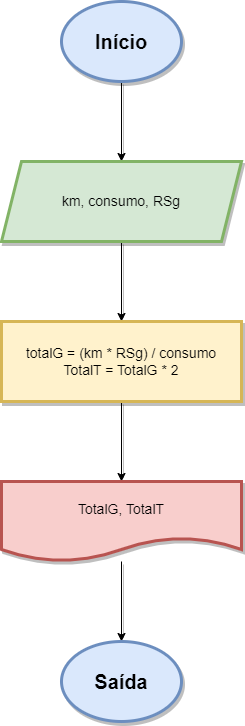

The diagram above was exported from draw.io. Its source (the exported page's mxGraphModel, read from the mxfile embedded in the PNG):
<mxGraphModel dx="794" dy="470" grid="1" gridSize="10" guides="1" tooltips="1" connect="1" arrows="1" fold="1" page="1" pageScale="1" pageWidth="827" pageHeight="1169" math="0" shadow="0">
  <root>
    <mxCell id="0" />
    <mxCell id="1" parent="0" />
    <mxCell id="HPAhLHq23HqBv5W2f8J_-3" value="" style="edgeStyle=orthogonalEdgeStyle;rounded=0;orthogonalLoop=1;jettySize=auto;html=1;shadow=1;" edge="1" parent="1" source="HPAhLHq23HqBv5W2f8J_-1" target="HPAhLHq23HqBv5W2f8J_-2">
      <mxGeometry relative="1" as="geometry" />
    </mxCell>
    <mxCell id="HPAhLHq23HqBv5W2f8J_-1" value="&lt;font size=&quot;1&quot; style=&quot;&quot;&gt;&lt;b style=&quot;font-size: 20px;&quot;&gt;Início&lt;/b&gt;&lt;/font&gt;" style="ellipse;whiteSpace=wrap;html=1;fillColor=#dae8fc;strokeColor=#6c8ebf;strokeWidth=3;shadow=1;" vertex="1" parent="1">
      <mxGeometry x="340" y="40" width="120" height="80" as="geometry" />
    </mxCell>
    <mxCell id="HPAhLHq23HqBv5W2f8J_-5" value="" style="edgeStyle=orthogonalEdgeStyle;rounded=0;orthogonalLoop=1;jettySize=auto;html=1;shadow=1;" edge="1" parent="1" source="HPAhLHq23HqBv5W2f8J_-2" target="HPAhLHq23HqBv5W2f8J_-4">
      <mxGeometry relative="1" as="geometry" />
    </mxCell>
    <mxCell id="HPAhLHq23HqBv5W2f8J_-2" value="&lt;font style=&quot;font-size: 14px;&quot;&gt;km, consumo, RSg&lt;/font&gt;" style="shape=parallelogram;perimeter=parallelogramPerimeter;whiteSpace=wrap;html=1;fixedSize=1;fillColor=#d5e8d4;strokeColor=#82b366;strokeWidth=3;shadow=1;" vertex="1" parent="1">
      <mxGeometry x="280" y="200" width="240" height="80" as="geometry" />
    </mxCell>
    <mxCell id="HPAhLHq23HqBv5W2f8J_-7" value="" style="edgeStyle=orthogonalEdgeStyle;rounded=0;orthogonalLoop=1;jettySize=auto;html=1;shadow=1;" edge="1" parent="1" source="HPAhLHq23HqBv5W2f8J_-4" target="HPAhLHq23HqBv5W2f8J_-6">
      <mxGeometry relative="1" as="geometry" />
    </mxCell>
    <mxCell id="HPAhLHq23HqBv5W2f8J_-4" value="&lt;font style=&quot;font-size: 14px;&quot;&gt;totalG = (km * RSg) / consumo&lt;br&gt;TotalT = TotalG * 2&lt;/font&gt;" style="whiteSpace=wrap;html=1;fillColor=#fff2cc;strokeColor=#d6b656;strokeWidth=3;shadow=1;" vertex="1" parent="1">
      <mxGeometry x="280" y="360" width="240" height="80" as="geometry" />
    </mxCell>
    <mxCell id="HPAhLHq23HqBv5W2f8J_-9" value="" style="edgeStyle=orthogonalEdgeStyle;rounded=0;orthogonalLoop=1;jettySize=auto;html=1;entryX=0.5;entryY=0;entryDx=0;entryDy=0;shadow=1;" edge="1" parent="1" source="HPAhLHq23HqBv5W2f8J_-6" target="HPAhLHq23HqBv5W2f8J_-10">
      <mxGeometry relative="1" as="geometry">
        <mxPoint x="400" y="640" as="targetPoint" />
      </mxGeometry>
    </mxCell>
    <mxCell id="HPAhLHq23HqBv5W2f8J_-6" value="&lt;font style=&quot;font-size: 14px;&quot;&gt;TotalG, TotalT&lt;/font&gt;" style="shape=document;whiteSpace=wrap;html=1;boundedLbl=1;fillColor=#f8cecc;strokeColor=#b85450;strokeWidth=3;shadow=1;" vertex="1" parent="1">
      <mxGeometry x="280" y="520" width="240" height="80" as="geometry" />
    </mxCell>
    <mxCell id="HPAhLHq23HqBv5W2f8J_-10" value="&lt;font style=&quot;font-size: 20px;&quot;&gt;&lt;b&gt;Saída&lt;/b&gt;&lt;/font&gt;" style="ellipse;whiteSpace=wrap;html=1;fillColor=#dae8fc;strokeColor=#6c8ebf;strokeWidth=3;shadow=1;" vertex="1" parent="1">
      <mxGeometry x="340" y="680" width="120" height="80" as="geometry" />
    </mxCell>
  </root>
</mxGraphModel>